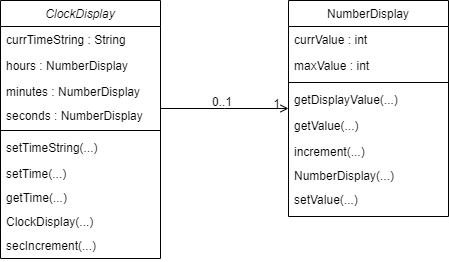

The diagram above was exported from draw.io. Its source (the exported page's mxGraphModel, read from the mxfile embedded in the PNG):
<mxGraphModel dx="1662" dy="794" grid="1" gridSize="10" guides="1" tooltips="1" connect="1" arrows="1" fold="1" page="1" pageScale="1" pageWidth="827" pageHeight="1169" math="0" shadow="0">
  <root>
    <mxCell id="WIyWlLk6GJQsqaUBKTNV-0" />
    <mxCell id="WIyWlLk6GJQsqaUBKTNV-1" parent="WIyWlLk6GJQsqaUBKTNV-0" />
    <mxCell id="zkfFHV4jXpPFQw0GAbJ--0" value="ClockDisplay" style="swimlane;fontStyle=2;align=center;verticalAlign=top;childLayout=stackLayout;horizontal=1;startSize=26;horizontalStack=0;resizeParent=1;resizeLast=0;collapsible=1;marginBottom=0;rounded=0;shadow=0;strokeWidth=1;" parent="WIyWlLk6GJQsqaUBKTNV-1" vertex="1">
      <mxGeometry x="220" y="120" width="160" height="258" as="geometry">
        <mxRectangle x="230" y="140" width="160" height="26" as="alternateBounds" />
      </mxGeometry>
    </mxCell>
    <mxCell id="zkfFHV4jXpPFQw0GAbJ--1" value="currTimeString : String" style="text;align=left;verticalAlign=top;spacingLeft=4;spacingRight=4;overflow=hidden;rotatable=0;points=[[0,0.5],[1,0.5]];portConstraint=eastwest;" parent="zkfFHV4jXpPFQw0GAbJ--0" vertex="1">
      <mxGeometry y="26" width="160" height="26" as="geometry" />
    </mxCell>
    <mxCell id="zkfFHV4jXpPFQw0GAbJ--2" value="hours : NumberDisplay" style="text;align=left;verticalAlign=top;spacingLeft=4;spacingRight=4;overflow=hidden;rotatable=0;points=[[0,0.5],[1,0.5]];portConstraint=eastwest;rounded=0;shadow=0;html=0;" parent="zkfFHV4jXpPFQw0GAbJ--0" vertex="1">
      <mxGeometry y="52" width="160" height="26" as="geometry" />
    </mxCell>
    <mxCell id="zkfFHV4jXpPFQw0GAbJ--3" value="minutes : NumberDisplay&#10;" style="text;align=left;verticalAlign=top;spacingLeft=4;spacingRight=4;overflow=hidden;rotatable=0;points=[[0,0.5],[1,0.5]];portConstraint=eastwest;rounded=0;shadow=0;html=0;" parent="zkfFHV4jXpPFQw0GAbJ--0" vertex="1">
      <mxGeometry y="78" width="160" height="24" as="geometry" />
    </mxCell>
    <mxCell id="Z4oJKT5_QO1Ad-IMCRU--0" value="seconds : NumberDisplay&#10;" style="text;align=left;verticalAlign=top;spacingLeft=4;spacingRight=4;overflow=hidden;rotatable=0;points=[[0,0.5],[1,0.5]];portConstraint=eastwest;rounded=0;shadow=0;html=0;" vertex="1" parent="zkfFHV4jXpPFQw0GAbJ--0">
      <mxGeometry y="102" width="160" height="24" as="geometry" />
    </mxCell>
    <mxCell id="zkfFHV4jXpPFQw0GAbJ--4" value="" style="line;html=1;strokeWidth=1;align=left;verticalAlign=middle;spacingTop=-1;spacingLeft=3;spacingRight=3;rotatable=0;labelPosition=right;points=[];portConstraint=eastwest;" parent="zkfFHV4jXpPFQw0GAbJ--0" vertex="1">
      <mxGeometry y="126" width="160" height="8" as="geometry" />
    </mxCell>
    <mxCell id="zkfFHV4jXpPFQw0GAbJ--5" value="setTimeString(...)" style="text;align=left;verticalAlign=top;spacingLeft=4;spacingRight=4;overflow=hidden;rotatable=0;points=[[0,0.5],[1,0.5]];portConstraint=eastwest;" parent="zkfFHV4jXpPFQw0GAbJ--0" vertex="1">
      <mxGeometry y="134" width="160" height="26" as="geometry" />
    </mxCell>
    <mxCell id="Z4oJKT5_QO1Ad-IMCRU--4" value="setTime(...)" style="text;align=left;verticalAlign=top;spacingLeft=4;spacingRight=4;overflow=hidden;rotatable=0;points=[[0,0.5],[1,0.5]];portConstraint=eastwest;rounded=0;shadow=0;html=0;" vertex="1" parent="zkfFHV4jXpPFQw0GAbJ--0">
      <mxGeometry y="160" width="160" height="24" as="geometry" />
    </mxCell>
    <mxCell id="Z4oJKT5_QO1Ad-IMCRU--2" value="getTime(...)" style="text;align=left;verticalAlign=top;spacingLeft=4;spacingRight=4;overflow=hidden;rotatable=0;points=[[0,0.5],[1,0.5]];portConstraint=eastwest;rounded=0;shadow=0;html=0;" vertex="1" parent="zkfFHV4jXpPFQw0GAbJ--0">
      <mxGeometry y="184" width="160" height="24" as="geometry" />
    </mxCell>
    <mxCell id="Z4oJKT5_QO1Ad-IMCRU--1" value="ClockDisplay(...)" style="text;align=left;verticalAlign=top;spacingLeft=4;spacingRight=4;overflow=hidden;rotatable=0;points=[[0,0.5],[1,0.5]];portConstraint=eastwest;rounded=0;shadow=0;html=0;" vertex="1" parent="zkfFHV4jXpPFQw0GAbJ--0">
      <mxGeometry y="208" width="160" height="24" as="geometry" />
    </mxCell>
    <mxCell id="Z4oJKT5_QO1Ad-IMCRU--3" value="secIncrement(...)" style="text;align=left;verticalAlign=top;spacingLeft=4;spacingRight=4;overflow=hidden;rotatable=0;points=[[0,0.5],[1,0.5]];portConstraint=eastwest;rounded=0;shadow=0;html=0;" vertex="1" parent="zkfFHV4jXpPFQw0GAbJ--0">
      <mxGeometry y="232" width="160" height="26" as="geometry" />
    </mxCell>
    <mxCell id="zkfFHV4jXpPFQw0GAbJ--17" value="NumberDisplay" style="swimlane;fontStyle=0;align=center;verticalAlign=top;childLayout=stackLayout;horizontal=1;startSize=26;horizontalStack=0;resizeParent=1;resizeLast=0;collapsible=1;marginBottom=0;rounded=0;shadow=0;strokeWidth=1;" parent="WIyWlLk6GJQsqaUBKTNV-1" vertex="1">
      <mxGeometry x="508" y="120" width="160" height="216" as="geometry">
        <mxRectangle x="550" y="140" width="160" height="26" as="alternateBounds" />
      </mxGeometry>
    </mxCell>
    <mxCell id="zkfFHV4jXpPFQw0GAbJ--18" value="currValue : int" style="text;align=left;verticalAlign=top;spacingLeft=4;spacingRight=4;overflow=hidden;rotatable=0;points=[[0,0.5],[1,0.5]];portConstraint=eastwest;" parent="zkfFHV4jXpPFQw0GAbJ--17" vertex="1">
      <mxGeometry y="26" width="160" height="26" as="geometry" />
    </mxCell>
    <mxCell id="zkfFHV4jXpPFQw0GAbJ--19" value="maxValue : int" style="text;align=left;verticalAlign=top;spacingLeft=4;spacingRight=4;overflow=hidden;rotatable=0;points=[[0,0.5],[1,0.5]];portConstraint=eastwest;rounded=0;shadow=0;html=0;" parent="zkfFHV4jXpPFQw0GAbJ--17" vertex="1">
      <mxGeometry y="52" width="160" height="26" as="geometry" />
    </mxCell>
    <mxCell id="zkfFHV4jXpPFQw0GAbJ--23" value="" style="line;html=1;strokeWidth=1;align=left;verticalAlign=middle;spacingTop=-1;spacingLeft=3;spacingRight=3;rotatable=0;labelPosition=right;points=[];portConstraint=eastwest;" parent="zkfFHV4jXpPFQw0GAbJ--17" vertex="1">
      <mxGeometry y="78" width="160" height="8" as="geometry" />
    </mxCell>
    <mxCell id="zkfFHV4jXpPFQw0GAbJ--24" value="getDisplayValue(...)" style="text;align=left;verticalAlign=top;spacingLeft=4;spacingRight=4;overflow=hidden;rotatable=0;points=[[0,0.5],[1,0.5]];portConstraint=eastwest;" parent="zkfFHV4jXpPFQw0GAbJ--17" vertex="1">
      <mxGeometry y="86" width="160" height="26" as="geometry" />
    </mxCell>
    <mxCell id="zkfFHV4jXpPFQw0GAbJ--25" value="getValue(...)" style="text;align=left;verticalAlign=top;spacingLeft=4;spacingRight=4;overflow=hidden;rotatable=0;points=[[0,0.5],[1,0.5]];portConstraint=eastwest;" parent="zkfFHV4jXpPFQw0GAbJ--17" vertex="1">
      <mxGeometry y="112" width="160" height="26" as="geometry" />
    </mxCell>
    <mxCell id="Z4oJKT5_QO1Ad-IMCRU--5" value="increment(...)" style="text;align=left;verticalAlign=top;spacingLeft=4;spacingRight=4;overflow=hidden;rotatable=0;points=[[0,0.5],[1,0.5]];portConstraint=eastwest;rounded=0;shadow=0;html=0;" vertex="1" parent="zkfFHV4jXpPFQw0GAbJ--17">
      <mxGeometry y="138" width="160" height="24" as="geometry" />
    </mxCell>
    <mxCell id="Z4oJKT5_QO1Ad-IMCRU--7" value="NumberDisplay(...)" style="text;align=left;verticalAlign=top;spacingLeft=4;spacingRight=4;overflow=hidden;rotatable=0;points=[[0,0.5],[1,0.5]];portConstraint=eastwest;rounded=0;shadow=0;html=0;" vertex="1" parent="zkfFHV4jXpPFQw0GAbJ--17">
      <mxGeometry y="162" width="160" height="24" as="geometry" />
    </mxCell>
    <mxCell id="Z4oJKT5_QO1Ad-IMCRU--6" value="setValue(...)" style="text;align=left;verticalAlign=top;spacingLeft=4;spacingRight=4;overflow=hidden;rotatable=0;points=[[0,0.5],[1,0.5]];portConstraint=eastwest;rounded=0;shadow=0;html=0;" vertex="1" parent="zkfFHV4jXpPFQw0GAbJ--17">
      <mxGeometry y="186" width="160" height="24" as="geometry" />
    </mxCell>
    <mxCell id="zkfFHV4jXpPFQw0GAbJ--26" value="" style="endArrow=open;shadow=0;strokeWidth=1;rounded=0;endFill=1;edgeStyle=elbowEdgeStyle;elbow=vertical;" parent="WIyWlLk6GJQsqaUBKTNV-1" source="zkfFHV4jXpPFQw0GAbJ--0" target="zkfFHV4jXpPFQw0GAbJ--17" edge="1">
      <mxGeometry x="0.5" y="41" relative="1" as="geometry">
        <mxPoint x="380" y="192" as="sourcePoint" />
        <mxPoint x="540" y="192" as="targetPoint" />
        <mxPoint x="-40" y="32" as="offset" />
      </mxGeometry>
    </mxCell>
    <mxCell id="zkfFHV4jXpPFQw0GAbJ--27" value="0..1" style="resizable=0;align=left;verticalAlign=bottom;labelBackgroundColor=none;fontSize=12;" parent="zkfFHV4jXpPFQw0GAbJ--26" connectable="0" vertex="1">
      <mxGeometry x="-1" relative="1" as="geometry">
        <mxPoint x="50" y="2" as="offset" />
      </mxGeometry>
    </mxCell>
    <mxCell id="zkfFHV4jXpPFQw0GAbJ--28" value="1" style="resizable=0;align=right;verticalAlign=bottom;labelBackgroundColor=none;fontSize=12;" parent="zkfFHV4jXpPFQw0GAbJ--26" connectable="0" vertex="1">
      <mxGeometry x="1" relative="1" as="geometry">
        <mxPoint x="-7" y="4" as="offset" />
      </mxGeometry>
    </mxCell>
  </root>
</mxGraphModel>